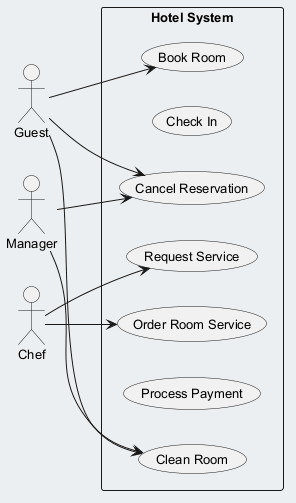

The diagram above was rendered by PlantUML. Its source (embedded in the PNG):
@startuml
skinparam backgroundColor #ECEFF1
skinparam classBackgroundColor #FFFFFF
skinparam classBorderColor #455A64
skinparam defaultFontSize 13
left to right direction
actor "Guest" as Guest
actor "Chef" as Chef
actor "Manager" as Manager
rectangle "Hotel System" {
  usecase "Request Service" as UC_RequestService
  usecase "Check In" as UC_CheckIn
  usecase "Book Room" as UC_BookRoom
  usecase "Clean Room" as UC_CleanRoom
  usecase "Order Room Service" as UC_OrderRoomService
  usecase "Process Payment" as UC_ProcessPayment
  usecase "Cancel Reservation" as UC_CancelReservation
}
Guest --> UC_CleanRoom
Guest --> UC_BookRoom
Guest --> UC_CancelReservation
Chef --> UC_OrderRoomService
Chef --> UC_RequestService
Manager --> UC_CancelReservation
Manager --> UC_CleanRoom
@enduml